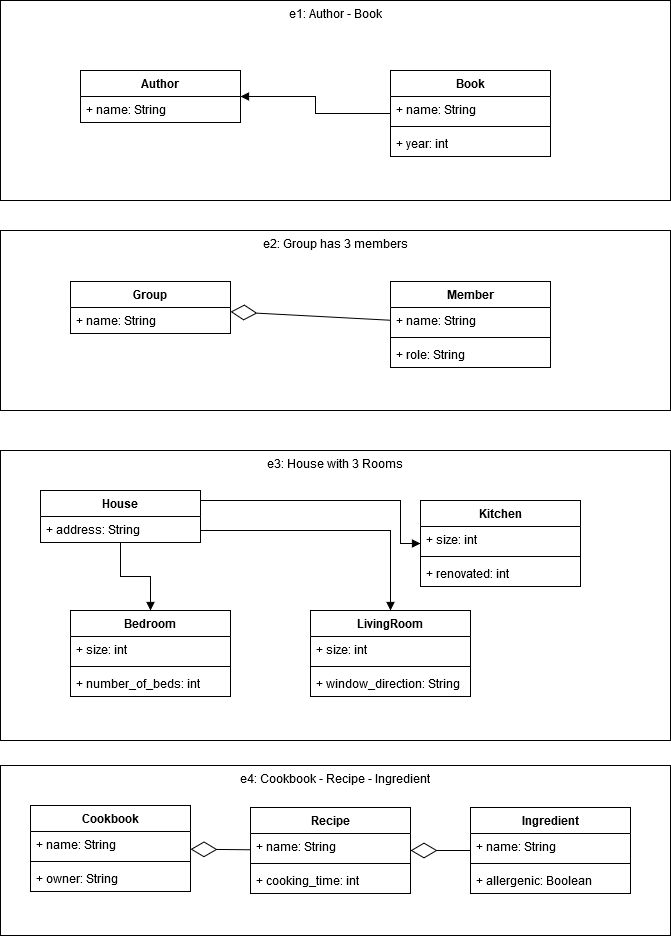

The diagram above was exported from draw.io. Its source (the exported page's mxGraphModel, read from the mxfile embedded in the PNG):
<mxGraphModel dx="1422" dy="883" grid="1" gridSize="10" guides="1" tooltips="1" connect="1" arrows="1" fold="1" page="1" pageScale="1" pageWidth="827" pageHeight="1169" math="0" shadow="0">
  <root>
    <mxCell id="0" />
    <mxCell id="1" parent="0" />
    <mxCell id="yjPDa6kiWxWnZmnht_sR-11" value="e1: Author - Book" style="rounded=0;whiteSpace=wrap;html=1;verticalAlign=top;" parent="1" vertex="1">
      <mxGeometry x="50" y="30" width="670" height="200" as="geometry" />
    </mxCell>
    <mxCell id="yjPDa6kiWxWnZmnht_sR-1" value="Author" style="swimlane;fontStyle=1;align=center;verticalAlign=top;childLayout=stackLayout;horizontal=1;startSize=26;horizontalStack=0;resizeParent=1;resizeParentMax=0;resizeLast=0;collapsible=1;marginBottom=0;" parent="1" vertex="1">
      <mxGeometry x="130" y="100" width="160" height="52" as="geometry" />
    </mxCell>
    <mxCell id="yjPDa6kiWxWnZmnht_sR-2" value="+ name: String" style="text;strokeColor=none;fillColor=none;align=left;verticalAlign=top;spacingLeft=4;spacingRight=4;overflow=hidden;rotatable=0;points=[[0,0.5],[1,0.5]];portConstraint=eastwest;" parent="yjPDa6kiWxWnZmnht_sR-1" vertex="1">
      <mxGeometry y="26" width="160" height="26" as="geometry" />
    </mxCell>
    <mxCell id="yjPDa6kiWxWnZmnht_sR-5" value="Book" style="swimlane;fontStyle=1;align=center;verticalAlign=top;childLayout=stackLayout;horizontal=1;startSize=26;horizontalStack=0;resizeParent=1;resizeParentMax=0;resizeLast=0;collapsible=1;marginBottom=0;" parent="1" vertex="1">
      <mxGeometry x="440" y="100" width="160" height="86" as="geometry" />
    </mxCell>
    <mxCell id="yjPDa6kiWxWnZmnht_sR-6" value="+ name: String" style="text;strokeColor=none;fillColor=none;align=left;verticalAlign=top;spacingLeft=4;spacingRight=4;overflow=hidden;rotatable=0;points=[[0,0.5],[1,0.5]];portConstraint=eastwest;" parent="yjPDa6kiWxWnZmnht_sR-5" vertex="1">
      <mxGeometry y="26" width="160" height="26" as="geometry" />
    </mxCell>
    <mxCell id="yjPDa6kiWxWnZmnht_sR-7" value="" style="line;strokeWidth=1;fillColor=none;align=left;verticalAlign=middle;spacingTop=-1;spacingLeft=3;spacingRight=3;rotatable=0;labelPosition=right;points=[];portConstraint=eastwest;" parent="yjPDa6kiWxWnZmnht_sR-5" vertex="1">
      <mxGeometry y="52" width="160" height="8" as="geometry" />
    </mxCell>
    <mxCell id="yjPDa6kiWxWnZmnht_sR-8" value="+ year: int&#10;" style="text;strokeColor=none;fillColor=none;align=left;verticalAlign=top;spacingLeft=4;spacingRight=4;overflow=hidden;rotatable=0;points=[[0,0.5],[1,0.5]];portConstraint=eastwest;" parent="yjPDa6kiWxWnZmnht_sR-5" vertex="1">
      <mxGeometry y="60" width="160" height="26" as="geometry" />
    </mxCell>
    <mxCell id="yjPDa6kiWxWnZmnht_sR-9" value="" style="endArrow=block;endFill=1;html=1;edgeStyle=orthogonalEdgeStyle;align=left;verticalAlign=top;rounded=0;" parent="1" source="yjPDa6kiWxWnZmnht_sR-5" target="yjPDa6kiWxWnZmnht_sR-1" edge="1">
      <mxGeometry x="-1" relative="1" as="geometry">
        <mxPoint x="330" y="450" as="sourcePoint" />
        <mxPoint x="490" y="450" as="targetPoint" />
      </mxGeometry>
    </mxCell>
    <mxCell id="yjPDa6kiWxWnZmnht_sR-12" value="e2: Group has 3 members" style="rounded=0;whiteSpace=wrap;html=1;verticalAlign=top;" parent="1" vertex="1">
      <mxGeometry x="50" y="260" width="670" height="180" as="geometry" />
    </mxCell>
    <mxCell id="yjPDa6kiWxWnZmnht_sR-13" value="Group" style="swimlane;fontStyle=1;align=center;verticalAlign=top;childLayout=stackLayout;horizontal=1;startSize=26;horizontalStack=0;resizeParent=1;resizeParentMax=0;resizeLast=0;collapsible=1;marginBottom=0;" parent="1" vertex="1">
      <mxGeometry x="120" y="311" width="160" height="52" as="geometry" />
    </mxCell>
    <mxCell id="yjPDa6kiWxWnZmnht_sR-14" value="+ name: String" style="text;strokeColor=none;fillColor=none;align=left;verticalAlign=top;spacingLeft=4;spacingRight=4;overflow=hidden;rotatable=0;points=[[0,0.5],[1,0.5]];portConstraint=eastwest;" parent="yjPDa6kiWxWnZmnht_sR-13" vertex="1">
      <mxGeometry y="26" width="160" height="26" as="geometry" />
    </mxCell>
    <mxCell id="yjPDa6kiWxWnZmnht_sR-17" value="Member" style="swimlane;fontStyle=1;align=center;verticalAlign=top;childLayout=stackLayout;horizontal=1;startSize=26;horizontalStack=0;resizeParent=1;resizeParentMax=0;resizeLast=0;collapsible=1;marginBottom=0;" parent="1" vertex="1">
      <mxGeometry x="440" y="311" width="160" height="86" as="geometry" />
    </mxCell>
    <mxCell id="yjPDa6kiWxWnZmnht_sR-18" value="+ name: String" style="text;strokeColor=none;fillColor=none;align=left;verticalAlign=top;spacingLeft=4;spacingRight=4;overflow=hidden;rotatable=0;points=[[0,0.5],[1,0.5]];portConstraint=eastwest;" parent="yjPDa6kiWxWnZmnht_sR-17" vertex="1">
      <mxGeometry y="26" width="160" height="26" as="geometry" />
    </mxCell>
    <mxCell id="yjPDa6kiWxWnZmnht_sR-19" value="" style="line;strokeWidth=1;fillColor=none;align=left;verticalAlign=middle;spacingTop=-1;spacingLeft=3;spacingRight=3;rotatable=0;labelPosition=right;points=[];portConstraint=eastwest;" parent="yjPDa6kiWxWnZmnht_sR-17" vertex="1">
      <mxGeometry y="52" width="160" height="8" as="geometry" />
    </mxCell>
    <mxCell id="yjPDa6kiWxWnZmnht_sR-20" value="+ role: String" style="text;strokeColor=none;fillColor=none;align=left;verticalAlign=top;spacingLeft=4;spacingRight=4;overflow=hidden;rotatable=0;points=[[0,0.5],[1,0.5]];portConstraint=eastwest;" parent="yjPDa6kiWxWnZmnht_sR-17" vertex="1">
      <mxGeometry y="60" width="160" height="26" as="geometry" />
    </mxCell>
    <mxCell id="yjPDa6kiWxWnZmnht_sR-21" value="" style="endArrow=diamondThin;endFill=0;endSize=24;html=1;rounded=0;" parent="1" source="yjPDa6kiWxWnZmnht_sR-17" target="yjPDa6kiWxWnZmnht_sR-13" edge="1">
      <mxGeometry width="160" relative="1" as="geometry">
        <mxPoint x="330" y="370" as="sourcePoint" />
        <mxPoint x="490" y="370" as="targetPoint" />
      </mxGeometry>
    </mxCell>
    <mxCell id="yjPDa6kiWxWnZmnht_sR-22" value="e4: Cookbook - Recipe - Ingredient" style="rounded=0;whiteSpace=wrap;html=1;verticalAlign=top;" parent="1" vertex="1">
      <mxGeometry x="50" y="795" width="670" height="170" as="geometry" />
    </mxCell>
    <mxCell id="yjPDa6kiWxWnZmnht_sR-23" value="Cookbook" style="swimlane;fontStyle=1;align=center;verticalAlign=top;childLayout=stackLayout;horizontal=1;startSize=26;horizontalStack=0;resizeParent=1;resizeParentMax=0;resizeLast=0;collapsible=1;marginBottom=0;" parent="1" vertex="1">
      <mxGeometry x="80" y="835" width="160" height="86" as="geometry" />
    </mxCell>
    <mxCell id="yjPDa6kiWxWnZmnht_sR-24" value="+ name: String" style="text;strokeColor=none;fillColor=none;align=left;verticalAlign=top;spacingLeft=4;spacingRight=4;overflow=hidden;rotatable=0;points=[[0,0.5],[1,0.5]];portConstraint=eastwest;" parent="yjPDa6kiWxWnZmnht_sR-23" vertex="1">
      <mxGeometry y="26" width="160" height="26" as="geometry" />
    </mxCell>
    <mxCell id="yjPDa6kiWxWnZmnht_sR-25" value="" style="line;strokeWidth=1;fillColor=none;align=left;verticalAlign=middle;spacingTop=-1;spacingLeft=3;spacingRight=3;rotatable=0;labelPosition=right;points=[];portConstraint=eastwest;" parent="yjPDa6kiWxWnZmnht_sR-23" vertex="1">
      <mxGeometry y="52" width="160" height="8" as="geometry" />
    </mxCell>
    <mxCell id="yjPDa6kiWxWnZmnht_sR-26" value="+ owner: String" style="text;strokeColor=none;fillColor=none;align=left;verticalAlign=top;spacingLeft=4;spacingRight=4;overflow=hidden;rotatable=0;points=[[0,0.5],[1,0.5]];portConstraint=eastwest;" parent="yjPDa6kiWxWnZmnht_sR-23" vertex="1">
      <mxGeometry y="60" width="160" height="26" as="geometry" />
    </mxCell>
    <mxCell id="yjPDa6kiWxWnZmnht_sR-27" value="Recipe" style="swimlane;fontStyle=1;align=center;verticalAlign=top;childLayout=stackLayout;horizontal=1;startSize=26;horizontalStack=0;resizeParent=1;resizeParentMax=0;resizeLast=0;collapsible=1;marginBottom=0;" parent="1" vertex="1">
      <mxGeometry x="300" y="837" width="160" height="86" as="geometry" />
    </mxCell>
    <mxCell id="yjPDa6kiWxWnZmnht_sR-28" value="+ name: String" style="text;strokeColor=none;fillColor=none;align=left;verticalAlign=top;spacingLeft=4;spacingRight=4;overflow=hidden;rotatable=0;points=[[0,0.5],[1,0.5]];portConstraint=eastwest;" parent="yjPDa6kiWxWnZmnht_sR-27" vertex="1">
      <mxGeometry y="26" width="160" height="26" as="geometry" />
    </mxCell>
    <mxCell id="yjPDa6kiWxWnZmnht_sR-29" value="" style="line;strokeWidth=1;fillColor=none;align=left;verticalAlign=middle;spacingTop=-1;spacingLeft=3;spacingRight=3;rotatable=0;labelPosition=right;points=[];portConstraint=eastwest;" parent="yjPDa6kiWxWnZmnht_sR-27" vertex="1">
      <mxGeometry y="52" width="160" height="8" as="geometry" />
    </mxCell>
    <mxCell id="yjPDa6kiWxWnZmnht_sR-30" value="+ cooking_time: int" style="text;strokeColor=none;fillColor=none;align=left;verticalAlign=top;spacingLeft=4;spacingRight=4;overflow=hidden;rotatable=0;points=[[0,0.5],[1,0.5]];portConstraint=eastwest;" parent="yjPDa6kiWxWnZmnht_sR-27" vertex="1">
      <mxGeometry y="60" width="160" height="26" as="geometry" />
    </mxCell>
    <mxCell id="yjPDa6kiWxWnZmnht_sR-31" value="Ingredient" style="swimlane;fontStyle=1;align=center;verticalAlign=top;childLayout=stackLayout;horizontal=1;startSize=26;horizontalStack=0;resizeParent=1;resizeParentMax=0;resizeLast=0;collapsible=1;marginBottom=0;" parent="1" vertex="1">
      <mxGeometry x="520" y="837" width="160" height="86" as="geometry" />
    </mxCell>
    <mxCell id="yjPDa6kiWxWnZmnht_sR-32" value="+ name: String" style="text;strokeColor=none;fillColor=none;align=left;verticalAlign=top;spacingLeft=4;spacingRight=4;overflow=hidden;rotatable=0;points=[[0,0.5],[1,0.5]];portConstraint=eastwest;" parent="yjPDa6kiWxWnZmnht_sR-31" vertex="1">
      <mxGeometry y="26" width="160" height="26" as="geometry" />
    </mxCell>
    <mxCell id="yjPDa6kiWxWnZmnht_sR-33" value="" style="line;strokeWidth=1;fillColor=none;align=left;verticalAlign=middle;spacingTop=-1;spacingLeft=3;spacingRight=3;rotatable=0;labelPosition=right;points=[];portConstraint=eastwest;" parent="yjPDa6kiWxWnZmnht_sR-31" vertex="1">
      <mxGeometry y="52" width="160" height="8" as="geometry" />
    </mxCell>
    <mxCell id="yjPDa6kiWxWnZmnht_sR-34" value="+ allergenic: Boolean" style="text;strokeColor=none;fillColor=none;align=left;verticalAlign=top;spacingLeft=4;spacingRight=4;overflow=hidden;rotatable=0;points=[[0,0.5],[1,0.5]];portConstraint=eastwest;" parent="yjPDa6kiWxWnZmnht_sR-31" vertex="1">
      <mxGeometry y="60" width="160" height="26" as="geometry" />
    </mxCell>
    <mxCell id="yjPDa6kiWxWnZmnht_sR-35" value="" style="endArrow=diamondThin;endFill=0;endSize=24;html=1;rounded=0;" parent="1" source="yjPDa6kiWxWnZmnht_sR-27" target="yjPDa6kiWxWnZmnht_sR-23" edge="1">
      <mxGeometry width="160" relative="1" as="geometry">
        <mxPoint x="330" y="745" as="sourcePoint" />
        <mxPoint x="490" y="745" as="targetPoint" />
      </mxGeometry>
    </mxCell>
    <mxCell id="yjPDa6kiWxWnZmnht_sR-36" value="" style="endArrow=diamondThin;endFill=0;endSize=24;html=1;rounded=0;" parent="1" source="yjPDa6kiWxWnZmnht_sR-31" target="yjPDa6kiWxWnZmnht_sR-27" edge="1">
      <mxGeometry width="160" relative="1" as="geometry">
        <mxPoint x="330" y="745" as="sourcePoint" />
        <mxPoint x="490" y="745" as="targetPoint" />
      </mxGeometry>
    </mxCell>
    <mxCell id="yjPDa6kiWxWnZmnht_sR-37" value="e3: House with 3 Rooms" style="rounded=0;whiteSpace=wrap;html=1;verticalAlign=top;" parent="1" vertex="1">
      <mxGeometry x="50" y="480" width="670" height="290" as="geometry" />
    </mxCell>
    <mxCell id="yjPDa6kiWxWnZmnht_sR-38" value="House" style="swimlane;fontStyle=1;align=center;verticalAlign=top;childLayout=stackLayout;horizontal=1;startSize=26;horizontalStack=0;resizeParent=1;resizeParentMax=0;resizeLast=0;collapsible=1;marginBottom=0;" parent="1" vertex="1">
      <mxGeometry x="90" y="520" width="160" height="52" as="geometry">
        <mxRectangle x="90" y="300" width="70" height="26" as="alternateBounds" />
      </mxGeometry>
    </mxCell>
    <mxCell id="yjPDa6kiWxWnZmnht_sR-39" value="+ address: String" style="text;strokeColor=none;fillColor=none;align=left;verticalAlign=top;spacingLeft=4;spacingRight=4;overflow=hidden;rotatable=0;points=[[0,0.5],[1,0.5]];portConstraint=eastwest;" parent="yjPDa6kiWxWnZmnht_sR-38" vertex="1">
      <mxGeometry y="26" width="160" height="26" as="geometry" />
    </mxCell>
    <mxCell id="yjPDa6kiWxWnZmnht_sR-42" value="Kitchen" style="swimlane;fontStyle=1;align=center;verticalAlign=top;childLayout=stackLayout;horizontal=1;startSize=26;horizontalStack=0;resizeParent=1;resizeParentMax=0;resizeLast=0;collapsible=1;marginBottom=0;" parent="1" vertex="1">
      <mxGeometry x="470" y="530" width="160" height="86" as="geometry" />
    </mxCell>
    <mxCell id="yjPDa6kiWxWnZmnht_sR-43" value="+ size: int" style="text;strokeColor=none;fillColor=none;align=left;verticalAlign=top;spacingLeft=4;spacingRight=4;overflow=hidden;rotatable=0;points=[[0,0.5],[1,0.5]];portConstraint=eastwest;" parent="yjPDa6kiWxWnZmnht_sR-42" vertex="1">
      <mxGeometry y="26" width="160" height="26" as="geometry" />
    </mxCell>
    <mxCell id="yjPDa6kiWxWnZmnht_sR-44" value="" style="line;strokeWidth=1;fillColor=none;align=left;verticalAlign=middle;spacingTop=-1;spacingLeft=3;spacingRight=3;rotatable=0;labelPosition=right;points=[];portConstraint=eastwest;" parent="yjPDa6kiWxWnZmnht_sR-42" vertex="1">
      <mxGeometry y="52" width="160" height="8" as="geometry" />
    </mxCell>
    <mxCell id="yjPDa6kiWxWnZmnht_sR-45" value="+ renovated: int" style="text;strokeColor=none;fillColor=none;align=left;verticalAlign=top;spacingLeft=4;spacingRight=4;overflow=hidden;rotatable=0;points=[[0,0.5],[1,0.5]];portConstraint=eastwest;" parent="yjPDa6kiWxWnZmnht_sR-42" vertex="1">
      <mxGeometry y="60" width="160" height="26" as="geometry" />
    </mxCell>
    <mxCell id="yjPDa6kiWxWnZmnht_sR-46" value="Bedroom" style="swimlane;fontStyle=1;align=center;verticalAlign=top;childLayout=stackLayout;horizontal=1;startSize=26;horizontalStack=0;resizeParent=1;resizeParentMax=0;resizeLast=0;collapsible=1;marginBottom=0;" parent="1" vertex="1">
      <mxGeometry x="120" y="640" width="160" height="86" as="geometry" />
    </mxCell>
    <mxCell id="yjPDa6kiWxWnZmnht_sR-47" value="+ size: int" style="text;strokeColor=none;fillColor=none;align=left;verticalAlign=top;spacingLeft=4;spacingRight=4;overflow=hidden;rotatable=0;points=[[0,0.5],[1,0.5]];portConstraint=eastwest;" parent="yjPDa6kiWxWnZmnht_sR-46" vertex="1">
      <mxGeometry y="26" width="160" height="26" as="geometry" />
    </mxCell>
    <mxCell id="yjPDa6kiWxWnZmnht_sR-48" value="" style="line;strokeWidth=1;fillColor=none;align=left;verticalAlign=middle;spacingTop=-1;spacingLeft=3;spacingRight=3;rotatable=0;labelPosition=right;points=[];portConstraint=eastwest;" parent="yjPDa6kiWxWnZmnht_sR-46" vertex="1">
      <mxGeometry y="52" width="160" height="8" as="geometry" />
    </mxCell>
    <mxCell id="yjPDa6kiWxWnZmnht_sR-49" value="+ number_of_beds: int" style="text;strokeColor=none;fillColor=none;align=left;verticalAlign=top;spacingLeft=4;spacingRight=4;overflow=hidden;rotatable=0;points=[[0,0.5],[1,0.5]];portConstraint=eastwest;" parent="yjPDa6kiWxWnZmnht_sR-46" vertex="1">
      <mxGeometry y="60" width="160" height="26" as="geometry" />
    </mxCell>
    <mxCell id="yjPDa6kiWxWnZmnht_sR-50" value="LivingRoom" style="swimlane;fontStyle=1;align=center;verticalAlign=top;childLayout=stackLayout;horizontal=1;startSize=26;horizontalStack=0;resizeParent=1;resizeParentMax=0;resizeLast=0;collapsible=1;marginBottom=0;" parent="1" vertex="1">
      <mxGeometry x="360" y="640" width="160" height="86" as="geometry" />
    </mxCell>
    <mxCell id="yjPDa6kiWxWnZmnht_sR-51" value="+ size: int" style="text;strokeColor=none;fillColor=none;align=left;verticalAlign=top;spacingLeft=4;spacingRight=4;overflow=hidden;rotatable=0;points=[[0,0.5],[1,0.5]];portConstraint=eastwest;" parent="yjPDa6kiWxWnZmnht_sR-50" vertex="1">
      <mxGeometry y="26" width="160" height="26" as="geometry" />
    </mxCell>
    <mxCell id="yjPDa6kiWxWnZmnht_sR-52" value="" style="line;strokeWidth=1;fillColor=none;align=left;verticalAlign=middle;spacingTop=-1;spacingLeft=3;spacingRight=3;rotatable=0;labelPosition=right;points=[];portConstraint=eastwest;" parent="yjPDa6kiWxWnZmnht_sR-50" vertex="1">
      <mxGeometry y="52" width="160" height="8" as="geometry" />
    </mxCell>
    <mxCell id="yjPDa6kiWxWnZmnht_sR-53" value="+ window_direction: String" style="text;strokeColor=none;fillColor=none;align=left;verticalAlign=top;spacingLeft=4;spacingRight=4;overflow=hidden;rotatable=0;points=[[0,0.5],[1,0.5]];portConstraint=eastwest;" parent="yjPDa6kiWxWnZmnht_sR-50" vertex="1">
      <mxGeometry y="60" width="160" height="26" as="geometry" />
    </mxCell>
    <mxCell id="yjPDa6kiWxWnZmnht_sR-54" value="" style="endArrow=block;endFill=1;html=1;edgeStyle=orthogonalEdgeStyle;align=left;verticalAlign=top;rounded=0;" parent="1" source="yjPDa6kiWxWnZmnht_sR-38" target="yjPDa6kiWxWnZmnht_sR-42" edge="1">
      <mxGeometry x="-1" relative="1" as="geometry">
        <mxPoint x="330" y="640" as="sourcePoint" />
        <mxPoint x="490" y="640" as="targetPoint" />
        <Array as="points">
          <mxPoint x="450" y="530" />
          <mxPoint x="450" y="573" />
        </Array>
      </mxGeometry>
    </mxCell>
    <mxCell id="yjPDa6kiWxWnZmnht_sR-56" value="" style="endArrow=block;endFill=1;html=1;edgeStyle=orthogonalEdgeStyle;align=left;verticalAlign=top;rounded=0;" parent="1" source="yjPDa6kiWxWnZmnht_sR-38" target="yjPDa6kiWxWnZmnht_sR-50" edge="1">
      <mxGeometry x="-1" relative="1" as="geometry">
        <mxPoint x="330" y="640" as="sourcePoint" />
        <mxPoint x="490" y="640" as="targetPoint" />
        <Array as="points">
          <mxPoint x="440" y="560" />
        </Array>
      </mxGeometry>
    </mxCell>
    <mxCell id="yjPDa6kiWxWnZmnht_sR-58" value="" style="endArrow=block;endFill=1;html=1;edgeStyle=orthogonalEdgeStyle;align=left;verticalAlign=top;rounded=0;" parent="1" source="yjPDa6kiWxWnZmnht_sR-38" target="yjPDa6kiWxWnZmnht_sR-46" edge="1">
      <mxGeometry x="-1" relative="1" as="geometry">
        <mxPoint x="330" y="640" as="sourcePoint" />
        <mxPoint x="490" y="640" as="targetPoint" />
      </mxGeometry>
    </mxCell>
  </root>
</mxGraphModel>